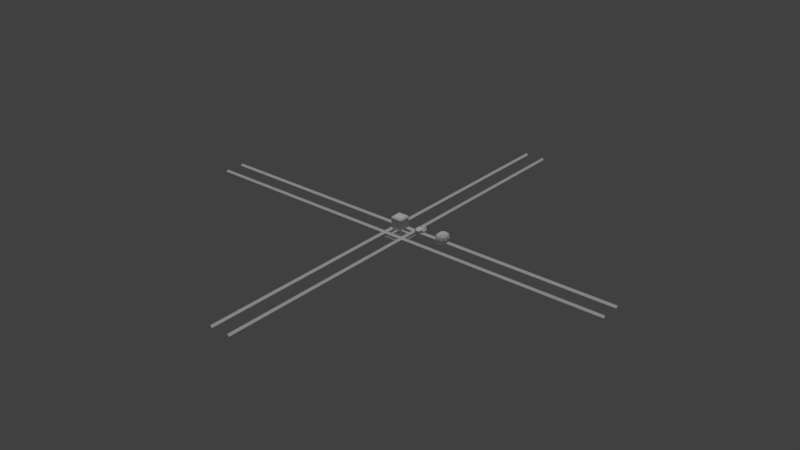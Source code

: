 # Source: meshes.blend  (saved by Blender 2.79.0; exported with 4.5.12 LTS)
import bpy
from mathutils import Matrix  # noqa: F401  (used for matrix-valued properties, if any)

bpy.ops.wm.read_factory_settings(use_empty=True)
scene = bpy.context.scene
scene.name = 'Scene'

# ---- collections
col_collection_1 = bpy.data.collections.new('Collection 1'); scene.collection.children.link(col_collection_1)

# ---- materials (node trees are filled in below, after node groups)
mat_vertexcolor = bpy.data.materials.new('VertexColor')
mat_vertexcolor.alpha_threshold = 0.0
mat_vertexcolor.use_transparent_shadow = False
mat_vertexcolor.roughness = 0.5
mat_vertexcolor.specular_intensity = 0.0

# ---- node groups
ng_auto_smooth = bpy.data.node_groups.new('Auto Smooth', 'GeometryNodeTree')
_s = ng_auto_smooth.interface.new_socket(name='Geometry', in_out='OUTPUT', socket_type='NodeSocketGeometry')
_s = ng_auto_smooth.interface.new_socket(name='Geometry', in_out='INPUT', socket_type='NodeSocketGeometry')
_s = ng_auto_smooth.interface.new_socket(name='Angle', in_out='INPUT', socket_type='NodeSocketFloat')
_s.subtype = 'ANGLE'
_s.min_value = 0.0
_s.max_value = 3.142
ng_auto_smooth.is_modifier = True
_N = ng_auto_smooth.nodes; _L = ng_auto_smooth.links
n0 = _N.new('NodeGroupOutput'); n0.name = 'Group Output'; n0.location = (480, -100)
n1 = _N.new('NodeGroupInput'); n1.name = 'Group Input'; n1.location = (-420, -300)
n2 = _N.new('NodeGroupInput'); n2.name = 'Group Input.001'; n2.location = (-60, -100)
n3 = _N.new('GeometryNodeSetShadeSmooth'); n3.name = 'Set Shade Smooth'; n3.location = (120, -100)
n3.domain = 'EDGE'
n4 = _N.new('GeometryNodeSetShadeSmooth'); n4.name = 'Set Shade Smooth.001'; n4.location = (300, -100)
n5 = _N.new('GeometryNodeInputMeshEdgeAngle'); n5.name = 'Edge Angle'; n5.location = (-420, -220)
n6 = _N.new('GeometryNodeInputEdgeSmooth'); n6.name = 'Is Edge Smooth'; n6.location = (-60, -160)
n7 = _N.new('GeometryNodeInputShadeSmooth'); n7.name = 'Is Face Smooth'; n7.location = (-240, -340)
n8 = _N.new('FunctionNodeBooleanMath'); n8.name = 'Boolean Math'; n8.location = (-60, -220)
n9 = _N.new('FunctionNodeCompare'); n9.name = 'Compare'; n9.location = (-240, -180)
n9.operation = 'LESS_EQUAL'
_L.new(n5.outputs[0], n9.inputs[0])
_L.new(n4.outputs[0], n0.inputs[0])
_L.new(n1.outputs[1], n9.inputs[1])
_L.new(n9.outputs[0], n8.inputs[0])
_L.new(n7.outputs[0], n8.inputs[1])
_L.new(n2.outputs[0], n3.inputs[0])
_L.new(n6.outputs[0], n3.inputs[1])
_L.new(n3.outputs[0], n4.inputs[0])
_L.new(n8.outputs[0], n3.inputs[2])
n0.is_active_output = True

# ---- material node trees

# ---- world
world_world = bpy.data.worlds.new('World'); scene.world = world_world
world_world.color = (0.05088, 0.05088, 0.05088)
world_world.use_sun_shadow = False
world_world.sun_shadow_jitter_overblur = 0.0
world_world.cycles.sampling_method = 'MANUAL'

# ---- lights
light_hemi = bpy.data.lights.new('Hemi', 'SUN')
light_hemi.transmission_factor = 0.0
light_hemi.angle = 0.1993
light_hemi.energy = 1.0
light_hemi.shadow_buffer_clip_start = 0.5
light_hemi.shadow_soft_size = 0.1
light_hemi.shadow_cascade_max_distance = 1000.0

# ---- meshes
me_cube_002 = bpy.data.meshes.new('Cube.002')
me_cube_002.from_pydata([(0.1462, 0.2454, -4.265e-09), (-4.265e-09, 0.3155, -4.265e-09), (0.1712, -0.1786, 0.1308), (-0.06538, -0.2555, 0.1308), (-0.2116, -0.03992, 0.1308), (-0.06538, 0.2454, 0.1308), (0.1712, 0.1404, 0.1308), (0.0404, -0.1786, 0.2116), (0.1308, -0.03986, 0.2116), (-0.1058, -0.1262, 0.2116), (-0.1058, 0.08376, 0.2116), (0.0404, 0.1404, 0.2116), (-4.265e-09, -0.03309, 0.2487), (0.2225, -0.03309, 0.1112), (0.06874, 0.2597, 0.1112), (-0.18, 0.1399, 0.1112), (-0.18, -0.185, 0.1112), (0.06874, -0.2658, 0.1112), (0.18, 0.1399, -0.1112), (-0.06874, 0.2597, -0.1112), (-0.2225, -0.03309, -0.1112), (-0.06874, -0.2658, -0.1112), (0.18, -0.185, -0.1112), (-4.265e-09, -0.03309, -0.2487), (-0.2365, 0.08376, -4.265e-09), (-0.1462, 0.2454, -4.265e-09), (-0.1462, -0.2555, -4.265e-09), (-0.2365, -0.1262, -4.265e-09), (0.1462, -0.2555, -4.265e-09), (-4.265e-09, -0.303, -4.265e-09), (0.2365, 0.08376, -4.265e-09), (0.2365, -0.1262, -4.265e-09), (0.06538, 0.2454, -0.1308), (-0.1712, 0.1404, -0.1308), (-0.0404, 0.1404, -0.2116), (-0.1712, -0.1786, -0.1308), (-0.1308, -0.03986, -0.2116), (0.1058, 0.08376, -0.2116), (0.2116, -0.03992, -0.1308), (0.06538, -0.2555, -0.1308), (0.1058, -0.1262, -0.2116), (-0.0404, -0.1786, -0.2116)], [], [(40, 23, 37), (38, 40, 37), (38, 37, 18), (40, 22, 39), (41, 40, 39), (41, 39, 21), (13, 6, 8), (14, 5, 11), (15, 4, 10), (16, 3, 9), (17, 2, 7), (18, 0, 30), (19, 25, 1), (20, 27, 24), (21, 29, 26), (22, 31, 28), (18, 32, 0), (19, 33, 25), (20, 35, 27), (21, 39, 29), (22, 38, 31), (23, 34, 37), (23, 36, 34), (23, 41, 36), (22, 40, 38), (23, 40, 41), (36, 35, 20), (36, 41, 35), (41, 21, 35), (34, 33, 19), (34, 36, 33), (36, 20, 33), (37, 32, 18), (37, 34, 32), (34, 19, 32), (31, 30, 13), (31, 38, 30), (38, 18, 30), (29, 28, 17), (29, 39, 28), (39, 22, 28), (27, 26, 16), (27, 35, 26), (35, 21, 26), (25, 24, 15), (25, 33, 24), (33, 20, 24), (0, 1, 14), (0, 32, 1), (32, 19, 1), (28, 2, 17), (28, 31, 2), (31, 13, 2), (26, 3, 16), (26, 29, 3), (29, 17, 3), (24, 4, 15), (24, 27, 4), (27, 16, 4), (1, 5, 14), (1, 25, 5), (25, 15, 5), (30, 6, 13), (30, 0, 6), (0, 14, 6), (7, 8, 12), (7, 2, 8), (2, 13, 8), (9, 7, 12), (9, 3, 7), (3, 17, 7), (10, 9, 12), (10, 4, 9), (4, 16, 9), (11, 10, 12), (11, 5, 10), (5, 15, 10), (8, 11, 12), (8, 6, 11), (6, 14, 11)])
_ca = me_cube_002.color_attributes.new('Col', 'BYTE_COLOR', 'CORNER')
_ca.data.foreach_set('color', [1.0, 1.0, 1.0, 1.0, 1.0, 1.0, 1.0, 1.0, 1.0, 1.0, 1.0, 1.0, 1.0, 1.0, 1.0, 1.0, 1.0, 1.0, 1.0, 1.0, 1.0, 1.0, 1.0, 1.0, 0.4678, 0.2918, 0.6172, 1.0, 0.4678, 0.2918, 0.6172, 1.0, 0.4678, 0.2918, 0.6172, 1.0, 1.0, 1.0, 1.0, 1.0, 1.0, 1.0, 1.0, 1.0, 1.0, 1.0, 1.0, 1.0, 1.0, 1.0, 1.0, 1.0, 1.0, 1.0, 1.0, 1.0, 1.0, 1.0, 1.0, 1.0, 1.0, 1.0, 1.0, 1.0, 1.0, 1.0, 1.0, 1.0, 1.0, 1.0, 1.0, 1.0, 1.0, 1.0, 1.0, 1.0, 1.0, 1.0, 1.0, 1.0, 1.0, 1.0, 1.0, 1.0, 1.0, 1.0, 1.0, 1.0, 1.0, 1.0, 1.0, 1.0, 1.0, 1.0, 1.0, 1.0, 0.7231, 0.3515, 0.2423, 1.0, 0.7231, 0.3515, 0.2423, 1.0, 0.7231, 0.3515, 0.2423, 1.0, 1.0, 1.0, 1.0, 1.0, 1.0, 1.0, 1.0, 1.0, 1.0, 1.0, 1.0, 1.0, 1.0, 1.0, 1.0, 1.0, 1.0, 1.0, 1.0, 1.0, 1.0, 1.0, 1.0, 1.0, 1.0, 1.0, 1.0, 1.0, 1.0, 1.0, 1.0, 1.0, 1.0, 1.0, 1.0, 1.0, 1.0, 1.0, 1.0, 1.0, 1.0, 1.0, 1.0, 1.0, 1.0, 1.0, 1.0, 1.0, 1.0, 1.0, 1.0, 1.0, 1.0, 1.0, 1.0, 1.0, 1.0, 1.0, 1.0, 1.0, 1.0, 1.0, 1.0, 1.0, 1.0, 1.0, 1.0, 1.0, 1.0, 1.0, 1.0, 1.0, 1.0, 1.0, 1.0, 1.0, 1.0, 1.0, 1.0, 1.0, 1.0, 1.0, 1.0, 1.0, 1.0, 1.0, 1.0, 1.0, 1.0, 1.0, 1.0, 1.0, 1.0, 1.0, 1.0, 1.0, 1.0, 1.0, 1.0, 1.0, 1.0, 1.0, 1.0, 1.0, 1.0, 1.0, 1.0, 1.0, 0.5395, 0.2705, 0.4179, 1.0, 0.5395, 0.2705, 0.4179, 1.0, 0.5395, 0.2705, 0.4179, 1.0, 1.0, 1.0, 1.0, 1.0, 1.0, 1.0, 1.0, 1.0, 1.0, 1.0, 1.0, 1.0, 0.4678, 0.2918, 0.6172, 1.0, 0.4678, 0.2918, 0.6172, 1.0, 0.4678, 0.2918, 0.6172, 1.0, 0.5395, 0.2705, 0.4179, 1.0, 0.5395, 0.2705, 0.4179, 1.0, 0.5395, 0.2705, 0.4179, 1.0, 1.0, 1.0, 1.0, 1.0, 1.0, 1.0, 1.0, 1.0, 1.0, 1.0, 1.0, 1.0, 1.0, 1.0, 1.0, 1.0, 1.0, 1.0, 1.0, 1.0, 1.0, 1.0, 1.0, 1.0, 0.4678, 0.2918, 0.6172, 1.0, 0.4678, 0.2918, 0.6172, 1.0, 0.4678, 0.2918, 0.6172, 1.0, 0.5395, 0.2705, 0.4179, 1.0, 0.5395, 0.2705, 0.4179, 1.0, 0.5395, 0.2705, 0.4179, 1.0, 1.0, 1.0, 1.0, 1.0, 1.0, 1.0, 1.0, 1.0, 1.0, 1.0, 1.0, 1.0, 0.5395, 0.2705, 0.4179, 1.0, 0.5395, 0.2705, 0.4179, 1.0, 0.5395, 0.2705, 0.4179, 1.0, 1.0, 1.0, 1.0, 1.0, 1.0, 1.0, 1.0, 1.0, 1.0, 1.0, 1.0, 1.0, 1.0, 1.0, 1.0, 1.0, 1.0, 1.0, 1.0, 1.0, 1.0, 1.0, 1.0, 1.0, 0.5395, 0.2705, 0.4179, 1.0, 0.5395, 0.2705, 0.4179, 1.0, 0.5395, 0.2705, 0.4179, 1.0, 1.0, 1.0, 1.0, 1.0, 1.0, 1.0, 1.0, 1.0, 1.0, 1.0, 1.0, 1.0, 1.0, 1.0, 1.0, 1.0, 1.0, 1.0, 1.0, 1.0, 1.0, 1.0, 1.0, 1.0, 1.0, 1.0, 1.0, 1.0, 1.0, 1.0, 1.0, 1.0, 1.0, 1.0, 1.0, 1.0, 1.0, 1.0, 1.0, 1.0, 1.0, 1.0, 1.0, 1.0, 1.0, 1.0, 1.0, 1.0, 1.0, 1.0, 1.0, 1.0, 1.0, 1.0, 1.0, 1.0, 1.0, 1.0, 1.0, 1.0, 1.0, 1.0, 1.0, 1.0, 1.0, 1.0, 1.0, 1.0, 1.0, 1.0, 1.0, 1.0, 0.4678, 0.2918, 0.6172, 1.0, 0.4678, 0.2918, 0.6172, 1.0, 0.4678, 0.2918, 0.6172, 1.0, 1.0, 1.0, 1.0, 1.0, 1.0, 1.0, 1.0, 1.0, 1.0, 1.0, 1.0, 1.0, 1.0, 1.0, 1.0, 1.0, 1.0, 1.0, 1.0, 1.0, 1.0, 1.0, 1.0, 1.0, 1.0, 1.0, 1.0, 1.0, 1.0, 1.0, 1.0, 1.0, 1.0, 1.0, 1.0, 1.0, 1.0, 1.0, 1.0, 1.0, 1.0, 1.0, 1.0, 1.0, 1.0, 1.0, 1.0, 1.0, 1.0, 1.0, 1.0, 1.0, 1.0, 1.0, 1.0, 1.0, 1.0, 1.0, 1.0, 1.0, 1.0, 1.0, 1.0, 1.0, 1.0, 1.0, 1.0, 1.0, 1.0, 1.0, 1.0, 1.0, 1.0, 1.0, 1.0, 1.0, 1.0, 1.0, 1.0, 1.0, 1.0, 1.0, 1.0, 1.0, 1.0, 1.0, 1.0, 1.0, 1.0, 1.0, 1.0, 1.0, 1.0, 1.0, 1.0, 1.0, 0.5395, 0.2705, 0.4179, 1.0, 0.5395, 0.2705, 0.4179, 1.0, 0.5395, 0.2705, 0.4179, 1.0, 1.0, 1.0, 1.0, 1.0, 1.0, 1.0, 1.0, 1.0, 1.0, 1.0, 1.0, 1.0, 1.0, 1.0, 1.0, 1.0, 1.0, 1.0, 1.0, 1.0, 1.0, 1.0, 1.0, 1.0, 1.0, 1.0, 1.0, 1.0, 1.0, 1.0, 1.0, 1.0, 1.0, 1.0, 1.0, 1.0, 1.0, 1.0, 1.0, 1.0, 1.0, 1.0, 1.0, 1.0, 1.0, 1.0, 1.0, 1.0, 1.0, 1.0, 1.0, 1.0, 1.0, 1.0, 1.0, 1.0, 1.0, 1.0, 1.0, 1.0, 0.7157, 0.7231, 0.1683, 1.0, 0.7157, 0.7231, 0.1683, 1.0, 0.7157, 0.7231, 0.1683, 1.0, 1.0, 1.0, 1.0, 1.0, 1.0, 1.0, 1.0, 1.0, 1.0, 1.0, 1.0, 1.0, 1.0, 1.0, 1.0, 1.0, 1.0, 1.0, 1.0, 1.0, 1.0, 1.0, 1.0, 1.0, 1.0, 1.0, 1.0, 1.0, 1.0, 1.0, 1.0, 1.0, 1.0, 1.0, 1.0, 1.0, 0.7231, 0.3515, 0.2423, 1.0, 0.7231, 0.3515, 0.2423, 1.0, 0.7231, 0.3515, 0.2423, 1.0, 1.0, 1.0, 1.0, 1.0, 1.0, 1.0, 1.0, 1.0, 1.0, 1.0, 1.0, 1.0, 0.7231, 0.3515, 0.2423, 1.0, 0.7231, 0.3515, 0.2423, 1.0, 0.7231, 0.3515, 0.2423, 1.0, 1.0, 1.0, 1.0, 1.0, 1.0, 1.0, 1.0, 1.0, 1.0, 1.0, 1.0, 1.0, 1.0, 1.0, 1.0, 1.0, 1.0, 1.0, 1.0, 1.0, 1.0, 1.0, 1.0, 1.0, 1.0, 1.0, 1.0, 1.0, 1.0, 1.0, 1.0, 1.0, 1.0, 1.0, 1.0, 1.0, 0.7157, 0.7231, 0.1683, 1.0, 0.7157, 0.7231, 0.1683, 1.0, 0.7157, 0.7231, 0.1683, 1.0, 1.0, 1.0, 1.0, 1.0, 1.0, 1.0, 1.0, 1.0, 1.0, 1.0, 1.0, 1.0, 1.0, 1.0, 1.0, 1.0, 1.0, 1.0, 1.0, 1.0, 1.0, 1.0, 1.0, 1.0, 1.0, 1.0, 1.0, 1.0, 1.0, 1.0, 1.0, 1.0, 1.0, 1.0, 1.0, 1.0, 0.7157, 0.7231, 0.1683, 1.0, 0.7157, 0.7231, 0.1683, 1.0, 0.7157, 0.7231, 0.1683, 1.0, 1.0, 1.0, 1.0, 1.0, 1.0, 1.0, 1.0, 1.0, 1.0, 1.0, 1.0, 1.0, 0.7157, 0.7231, 0.1683, 1.0, 0.7157, 0.7231, 0.1683, 1.0, 0.7157, 0.7231, 0.1683, 1.0, 1.0, 1.0, 1.0, 1.0, 1.0, 1.0, 1.0, 1.0, 1.0, 1.0, 1.0, 1.0, 1.0, 1.0, 1.0, 1.0, 1.0, 1.0, 1.0, 1.0, 1.0, 1.0, 1.0, 1.0, 1.0, 1.0, 1.0, 1.0, 1.0, 1.0, 1.0, 1.0, 1.0, 1.0, 1.0, 1.0, 1.0, 1.0, 1.0, 1.0, 1.0, 1.0, 1.0, 1.0, 1.0, 1.0, 1.0, 1.0, 0.7231, 0.3515, 0.2423, 1.0, 0.7231, 0.3515, 0.2423, 1.0, 0.7231, 0.3515, 0.2423, 1.0, 0.7157, 0.7231, 0.1683, 1.0, 0.7157, 0.7231, 0.1683, 1.0, 0.7157, 0.7231, 0.1683, 1.0, 1.0, 1.0, 1.0, 1.0, 1.0, 1.0, 1.0, 1.0, 1.0, 1.0, 1.0, 1.0, 1.0, 1.0, 1.0, 1.0, 1.0, 1.0, 1.0, 1.0, 1.0, 1.0, 1.0, 1.0, 1.0, 1.0, 1.0, 1.0, 1.0, 1.0, 1.0, 1.0, 1.0, 1.0, 1.0, 1.0, 0.7157, 0.7231, 0.1683, 1.0, 0.7157, 0.7231, 0.1683, 1.0, 0.7157, 0.7231, 0.1683, 1.0, 1.0, 1.0, 1.0, 1.0, 1.0, 1.0, 1.0, 1.0, 1.0, 1.0, 1.0, 1.0])
me_cube_002.materials.append(mat_vertexcolor)
me_cube_002.use_remesh_preserve_volume = False
me_cube_002.use_remesh_preserve_attributes = False
me_cube_002.use_mirror_vertex_groups = False
me_cube_002.use_paint_bone_selection = False
me_cube_002.use_paint_mask = True
me_cube_002.update()
me_cube_000 = bpy.data.meshes.new('Cube.000')
me_cube_000.from_pydata([(-1.08e-09, 0.1683, -0.07677), (0.05555, 0.1279, -0.03433), (-0.02122, 0.103, -0.03433), (-0.06866, 0.1683, -0.03433), (-0.02122, 0.2336, -0.03433), (0.05555, 0.2086, -0.03433), (0.02122, 0.103, 0.03433), (-0.05555, 0.1279, 0.03433), (-0.05555, 0.2086, 0.03433), (0.02122, 0.2336, 0.03433), (0.06866, 0.1683, 0.03433), (-1.08e-09, 0.1683, 0.07677), (-0.01247, 0.1299, -0.0653), (0.03265, 0.1445, -0.0653), (0.02018, 0.1062, -0.04036), (0.0653, 0.1683, -0.04036), (0.03265, 0.192, -0.0653), (-0.04036, 0.1683, -0.0653), (-0.05283, 0.1299, -0.04036), (-0.01247, 0.2066, -0.0653), (-0.05283, 0.2066, -0.04036), (0.02018, 0.2304, -0.04036), (0.07301, 0.1445, 9.644e-10), (0.07301, 0.192, 9.644e-10), (-1.08e-09, 0.0915, 9.644e-10), (0.04512, 0.1062, 9.644e-10), (-0.07301, 0.1445, 9.644e-10), (-0.04512, 0.1062, 9.644e-10), (-0.04512, 0.2304, 9.644e-10), (-0.07301, 0.192, 9.644e-10), (0.04512, 0.2304, 9.644e-10), (-1.08e-09, 0.245, 9.644e-10), (0.05283, 0.1299, 0.04036), (-0.02018, 0.1062, 0.04036), (-0.0653, 0.1683, 0.04036), (-0.02018, 0.2304, 0.04036), (0.05283, 0.2066, 0.04036), (0.01247, 0.1299, 0.0653), (0.04036, 0.1683, 0.0653), (-0.03265, 0.1445, 0.0653), (-0.03265, 0.192, 0.0653), (0.01247, 0.2066, 0.0653), (-0.09659, -0.2449, -0.05132), (-0.09659, -0.2449, 0.05132), (-0.09659, 0.08143, -0.05132), (-0.09659, 0.08143, 0.05132), (0.09659, -0.2449, -0.05132), (0.09659, -0.2449, 0.05132), (0.09659, 0.08143, -0.05132), (0.09659, 0.08143, 0.05132), (0.1532, 0.08143, 0.04733), (0.1351, 0.08143, 0.04373), (0.1197, 0.08143, 0.03347), (0.1095, 0.08143, 0.01811), (0.1059, 0.08143, -9.165e-11), (0.1095, 0.08143, -0.01811), (0.1197, 0.08143, -0.03347), (0.1351, 0.08143, -0.04373), (0.1532, 0.08143, -0.04733), (0.1713, 0.08143, -0.04373), (0.1867, 0.08143, -0.03347), (0.1969, 0.08143, -0.01811), (0.2005, 0.08143, 2.542e-09), (0.1969, 0.08143, 0.01811), (0.1867, 0.08143, 0.03347), (0.1713, 0.08143, 0.04373), (0.1532, -0.1205, 0.04733), (0.1351, -0.1205, 0.04373), (0.1197, -0.1205, 0.03347), (0.1095, -0.1205, 0.01811), (0.1059, -0.1205, -9.165e-11), (0.1095, -0.1205, -0.01811), (0.1197, -0.1205, -0.03347), (0.1351, -0.1205, -0.04373), (0.1532, -0.1205, -0.04733), (0.1713, -0.1205, -0.04373), (0.1867, -0.1205, -0.03347), (0.1969, -0.1205, -0.01811), (0.2005, -0.1205, 2.542e-09), (0.1969, -0.1205, 0.01811), (0.1867, -0.1205, 0.03347), (0.1713, -0.1205, 0.04373), (-0.1532, 0.08143, 0.04733), (-0.1713, 0.08143, 0.04373), (-0.1867, 0.08143, 0.03347), (-0.1969, 0.08143, 0.01811), (-0.2005, 0.08143, -9.165e-11), (-0.1969, 0.08143, -0.01811), (-0.1867, 0.08143, -0.03347), (-0.1713, 0.08143, -0.04373), (-0.1532, 0.08143, -0.04733), (-0.1351, 0.08143, -0.04373), (-0.1197, 0.08143, -0.03347), (-0.1095, 0.08143, -0.01811), (-0.1059, 0.08143, 2.542e-09), (-0.1095, 0.08143, 0.01811), (-0.1197, 0.08143, 0.03347), (-0.1351, 0.08143, 0.04373), (-0.1532, -0.1205, 0.04733), (-0.1713, -0.1205, 0.04373), (-0.1867, -0.1205, 0.03347), (-0.1969, -0.1205, 0.01811), (-0.2005, -0.1205, -9.165e-11), (-0.1969, -0.1205, -0.01811), (-0.1867, -0.1205, -0.03347), (-0.1713, -0.1205, -0.04373), (-0.1532, -0.1205, -0.04733), (-0.1351, -0.1205, -0.04373), (-0.1197, -0.1205, -0.03347), (-0.1095, -0.1205, -0.01811), (-0.1059, -0.1205, 2.542e-09), (-0.1095, -0.1205, 0.01811), (-0.1197, -0.1205, 0.03347), (-0.1351, -0.1205, 0.04373), (-1.543e-08, 0.2066, -0.089), (0.06731, 0.1413, -0.0611), (-0.02571, 0.1136, -0.07305), (-0.08319, 0.1863, -0.04177), (-0.02571, 0.2589, -0.0105), (0.06731, 0.2312, -0.02244), (-0.01511, 0.1584, -0.09462), (0.03956, 0.1747, -0.0876), (0.02445, 0.12, -0.07822), (0.07912, 0.1891, -0.04848), (0.03956, 0.2275, -0.06488), (-0.0489, 0.2011, -0.07624), (-0.06401, 0.1464, -0.06686), (-0.01511, 0.2438, -0.05786), (-0.06401, 0.2319, -0.0301), (0.02445, 0.2583, -0.01873), (0.08846, 0.1434, -0.01492), (0.08846, 0.1962, 0.007801), (-1.543e-08, 0.08437, -0.04033), (0.05467, 0.1007, -0.03331), (-0.08846, 0.1434, -0.01492), (-0.05467, 0.1007, -0.03331), (-0.05467, 0.2389, 0.02618), (-0.08846, 0.1962, 0.007801), (0.05467, 0.2389, 0.02618), (-1.543e-08, 0.2553, 0.03321)], [], [(0, 13, 12), (1, 13, 15), (0, 12, 17), (0, 17, 19), (0, 19, 16), (1, 15, 22), (2, 14, 24), (3, 18, 26), (4, 20, 28), (5, 21, 30), (1, 22, 25), (2, 24, 27), (3, 26, 29), (4, 28, 31), (5, 30, 23), (6, 32, 37), (7, 33, 39), (8, 34, 40), (9, 35, 41), (10, 36, 38), (38, 41, 11), (38, 36, 41), (36, 9, 41), (41, 40, 11), (41, 35, 40), (35, 8, 40), (40, 39, 11), (40, 34, 39), (34, 7, 39), (39, 37, 11), (39, 33, 37), (33, 6, 37), (37, 38, 11), (37, 32, 38), (32, 10, 38), (23, 36, 10), (23, 30, 36), (30, 9, 36), (31, 35, 9), (31, 28, 35), (28, 8, 35), (29, 34, 8), (29, 26, 34), (26, 7, 34), (27, 33, 7), (27, 24, 33), (24, 6, 33), (25, 32, 6), (25, 22, 32), (22, 10, 32), (30, 31, 9), (30, 21, 31), (21, 4, 31), (28, 29, 8), (28, 20, 29), (20, 3, 29), (26, 27, 7), (26, 18, 27), (18, 2, 27), (24, 25, 6), (24, 14, 25), (14, 1, 25), (22, 23, 10), (22, 15, 23), (15, 5, 23), (16, 21, 5), (16, 19, 21), (19, 4, 21), (19, 20, 4), (19, 17, 20), (17, 3, 20), (17, 18, 3), (17, 12, 18), (12, 2, 18), (15, 16, 5), (15, 13, 16), (13, 0, 16), (12, 14, 2), (12, 13, 14), (13, 1, 14), (42, 43, 45, 44), (44, 45, 49, 48), (48, 49, 47, 46), (46, 47, 43, 42), (44, 48, 46, 42), (49, 45, 43, 47), (51, 50, 65, 64, 63, 62, 61, 60, 59, 58, 57, 56, 55, 54, 53, 52), (67, 68, 69, 70, 71, 72, 73, 74, 75, 76, 77, 78, 79, 80, 81, 66), (54, 55, 71, 70), (62, 63, 79, 78), (55, 56, 72, 71), (63, 64, 80, 79), (56, 57, 73, 72), (64, 65, 81, 80), (57, 58, 74, 73), (50, 51, 67, 66), (65, 50, 66, 81), (58, 59, 75, 74), (51, 52, 68, 67), (59, 60, 76, 75), (52, 53, 69, 68), (60, 61, 77, 76), (53, 54, 70, 69), (61, 62, 78, 77), (83, 82, 97, 96, 95, 94, 93, 92, 91, 90, 89, 88, 87, 86, 85, 84), (99, 100, 101, 102, 103, 104, 105, 106, 107, 108, 109, 110, 111, 112, 113, 98), (86, 87, 103, 102), (94, 95, 111, 110), (87, 88, 104, 103), (95, 96, 112, 111), (88, 89, 105, 104), (96, 97, 113, 112), (89, 90, 106, 105), (82, 83, 99, 98), (97, 82, 98, 113), (90, 91, 107, 106), (83, 84, 100, 99), (91, 92, 108, 107), (84, 85, 101, 100), (92, 93, 109, 108), (85, 86, 102, 101), (93, 94, 110, 109), (114, 121, 120), (115, 121, 123), (114, 120, 125), (114, 125, 127), (114, 127, 124), (115, 123, 130), (116, 122, 132), (117, 126, 134), (118, 128, 136), (119, 129, 138), (115, 130, 133), (116, 132, 135), (117, 134, 137), (118, 136, 139), (119, 138, 131), (138, 129, 139), (129, 118, 139), (136, 128, 137), (128, 117, 137), (134, 126, 135), (126, 116, 135), (132, 122, 133), (122, 115, 133), (131, 138, 139, 136, 137, 134, 135, 132, 133, 130), (130, 123, 131), (123, 119, 131), (124, 129, 119), (124, 127, 129), (127, 118, 129), (127, 128, 118), (127, 125, 128), (125, 117, 128), (125, 126, 117), (125, 120, 126), (120, 116, 126), (123, 124, 119), (123, 121, 124), (121, 114, 124), (120, 122, 116), (120, 121, 122), (121, 115, 122)])
me_cube_000.polygons.foreach_set('use_smooth', [1, 1, 1, 1, 1, 1, 1, 1, 1, 1, 1, 1, 1, 1, 1, 1, 1, 1, 1, 1, 1, 1, 1, 1, 1, 1, 1, 1, 1, 1, 1, 1, 1, 1, 1, 1, 1, 1, 1, 1, 1, 1, 1, 1, 1, 1, 1, 1, 1, 1, 1, 1, 1, 1, 1, 1, 1, 1, 1, 1, 1, 1, 1, 1, 1, 1, 1, 1, 1, 1, 1, 1, 1, 1, 1, 1, 1, 1, 1, 1, 0, 0, 0, 0, 0, 0, 1, 1, 1, 1, 1, 1, 1, 1, 1, 1, 1, 1, 1, 1, 1, 1, 1, 1, 1, 1, 1, 1, 1, 1, 1, 1, 1, 1, 1, 1, 1, 1, 1, 1, 1, 1, 1, 1, 1, 1, 1, 1, 1, 1, 1, 1, 1, 1, 1, 1, 1, 1, 1, 1, 1, 1, 1, 1, 1, 1, 1, 1, 1, 1, 1, 1, 1, 1, 1, 1, 1, 1, 1, 1, 1, 1, 1])
_ca = me_cube_000.color_attributes.new('Col', 'BYTE_COLOR', 'CORNER')
_ca.data.foreach_set('color', [0.1912, 0.5841, 0.6584, 1.0, 0.1912, 0.5841, 0.6584, 1.0, 0.1912, 0.5841, 0.6584, 1.0, 0.1912, 0.5841, 0.6584, 1.0, 0.1912, 0.5841, 0.6584, 1.0, 0.1912, 0.5841, 0.6584, 1.0, 0.1912, 0.5841, 0.6584, 1.0, 0.1912, 0.5841, 0.6584, 1.0, 0.1912, 0.5841, 0.6584, 1.0, 0.1912, 0.5841, 0.6584, 1.0, 0.1912, 0.5841, 0.6584, 1.0, 0.1912, 0.5841, 0.6584, 1.0, 0.1912, 0.5841, 0.6584, 1.0, 0.1912, 0.5841, 0.6584, 1.0, 0.1912, 0.5841, 0.6584, 1.0, 0.1912, 0.5841, 0.6584, 1.0, 0.1912, 0.5841, 0.6584, 1.0, 0.1912, 0.5841, 0.6584, 1.0, 0.1912, 0.5841, 0.6584, 1.0, 0.1912, 0.5841, 0.6584, 1.0, 0.1912, 0.5841, 0.6584, 1.0, 0.1912, 0.5841, 0.6584, 1.0, 0.1912, 0.5841, 0.6584, 1.0, 0.1912, 0.5841, 0.6584, 1.0, 0.1912, 0.5841, 0.6584, 1.0, 0.1912, 0.5841, 0.6584, 1.0, 0.1912, 0.5841, 0.6584, 1.0, 0.1912, 0.5841, 0.6584, 1.0, 0.1912, 0.5841, 0.6584, 1.0, 0.1912, 0.5841, 0.6584, 1.0, 0.1912, 0.5841, 0.6584, 1.0, 0.1912, 0.5841, 0.6584, 1.0, 0.1912, 0.5841, 0.6584, 1.0, 0.1912, 0.5841, 0.6584, 1.0, 0.1912, 0.5841, 0.6584, 1.0, 0.1912, 0.5841, 0.6584, 1.0, 0.1912, 0.5841, 0.6584, 1.0, 0.1912, 0.5841, 0.6584, 1.0, 0.1912, 0.5841, 0.6584, 1.0, 0.1912, 0.5841, 0.6584, 1.0, 0.1912, 0.5841, 0.6584, 1.0, 0.1912, 0.5841, 0.6584, 1.0, 0.1912, 0.5841, 0.6584, 1.0, 0.1912, 0.5841, 0.6584, 1.0, 0.1912, 0.5841, 0.6584, 1.0, 0.1912, 0.5841, 0.6584, 1.0, 0.1912, 0.5841, 0.6584, 1.0, 0.1912, 0.5841, 0.6584, 1.0, 0.1912, 0.5841, 0.6584, 1.0, 0.1912, 0.5841, 0.6584, 1.0, 0.1912, 0.5841, 0.6584, 1.0, 0.1912, 0.5841, 0.6584, 1.0, 0.1912, 0.5841, 0.6584, 1.0, 0.1912, 0.5841, 0.6584, 1.0, 0.1912, 0.5841, 0.6584, 1.0, 0.1912, 0.5841, 0.6584, 1.0, 0.1912, 0.5841, 0.6584, 1.0, 0.1912, 0.5841, 0.6584, 1.0, 0.1912, 0.5841, 0.6584, 1.0, 0.1912, 0.5841, 0.6584, 1.0, 0.1912, 0.5841, 0.6584, 1.0, 0.1912, 0.5841, 0.6584, 1.0, 0.1912, 0.5841, 0.6584, 1.0, 0.1912, 0.5841, 0.6584, 1.0, 0.1912, 0.5841, 0.6584, 1.0, 0.1912, 0.5841, 0.6584, 1.0, 0.1912, 0.5841, 0.6584, 1.0, 0.1912, 0.5841, 0.6584, 1.0, 0.1912, 0.5841, 0.6584, 1.0, 0.1912, 0.5841, 0.6584, 1.0, 0.1912, 0.5841, 0.6584, 1.0, 0.1912, 0.5841, 0.6584, 1.0, 0.1912, 0.5841, 0.6584, 1.0, 0.1912, 0.5841, 0.6584, 1.0, 0.1912, 0.5841, 0.6584, 1.0, 0.1912, 0.5841, 0.6584, 1.0, 0.1912, 0.5841, 0.6584, 1.0, 0.1912, 0.5841, 0.6584, 1.0, 0.1912, 0.5841, 0.6584, 1.0, 0.1912, 0.5841, 0.6584, 1.0, 0.1912, 0.5841, 0.6584, 1.0, 0.1912, 0.5841, 0.6584, 1.0, 0.1912, 0.5841, 0.6584, 1.0, 0.1912, 0.5841, 0.6584, 1.0, 0.1912, 0.5841, 0.6584, 1.0, 0.1912, 0.5841, 0.6584, 1.0, 0.1912, 0.5841, 0.6584, 1.0, 0.1912, 0.5841, 0.6584, 1.0, 0.1912, 0.5841, 0.6584, 1.0, 0.1912, 0.5841, 0.6584, 1.0, 0.1912, 0.5841, 0.6584, 1.0, 0.1912, 0.5841, 0.6584, 1.0, 0.1912, 0.5841, 0.6584, 1.0, 0.1912, 0.5841, 0.6584, 1.0, 0.1912, 0.5841, 0.6584, 1.0, 0.1912, 0.5841, 0.6584, 1.0, 0.1912, 0.5841, 0.6584, 1.0, 0.1912, 0.5841, 0.6584, 1.0, 0.1912, 0.5841, 0.6584, 1.0, 0.1912, 0.5841, 0.6584, 1.0, 0.1912, 0.5841, 0.6584, 1.0, 0.1912, 0.5841, 0.6584, 1.0, 0.1912, 0.5841, 0.6584, 1.0, 0.1912, 0.5841, 0.6584, 1.0, 0.1912, 0.5841, 0.6584, 1.0, 0.1912, 0.5841, 0.6584, 1.0, 0.1912, 0.5841, 0.6584, 1.0, 0.1912, 0.5841, 0.6584, 1.0, 0.1912, 0.5841, 0.6584, 1.0, 0.1912, 0.5841, 0.6584, 1.0, 0.1912, 0.5841, 0.6584, 1.0, 0.1912, 0.5841, 0.6584, 1.0, 0.1912, 0.5841, 0.6584, 1.0, 0.1912, 0.5841, 0.6584, 1.0, 0.1912, 0.5841, 0.6584, 1.0, 0.1912, 0.5841, 0.6584, 1.0, 0.1912, 0.5841, 0.6584, 1.0, 0.1912, 0.5841, 0.6584, 1.0, 0.1912, 0.5841, 0.6584, 1.0, 0.1912, 0.5841, 0.6584, 1.0, 0.1912, 0.5841, 0.6584, 1.0, 0.1912, 0.5841, 0.6584, 1.0, 0.1912, 0.5841, 0.6584, 1.0, 0.1912, 0.5841, 0.6584, 1.0, 0.1912, 0.5841, 0.6584, 1.0, 0.1912, 0.5841, 0.6584, 1.0, 0.1912, 0.5841, 0.6584, 1.0, 0.1912, 0.5841, 0.6584, 1.0, 0.1912, 0.5841, 0.6584, 1.0, 0.1912, 0.5841, 0.6584, 1.0, 0.1912, 0.5841, 0.6584, 1.0, 0.1912, 0.5841, 0.6584, 1.0, 0.1912, 0.5841, 0.6584, 1.0, 0.1912, 0.5841, 0.6584, 1.0, 0.1912, 0.5841, 0.6584, 1.0, 0.1912, 0.5841, 0.6584, 1.0, 0.1912, 0.5841, 0.6584, 1.0, 0.1912, 0.5841, 0.6584, 1.0, 0.1912, 0.5841, 0.6584, 1.0, 0.1912, 0.5841, 0.6584, 1.0, 0.1912, 0.5841, 0.6584, 1.0, 0.1912, 0.5841, 0.6584, 1.0, 0.1912, 0.5841, 0.6584, 1.0, 0.1912, 0.5841, 0.6584, 1.0, 0.1912, 0.5841, 0.6584, 1.0, 0.1912, 0.5841, 0.6584, 1.0, 0.1912, 0.5841, 0.6584, 1.0, 0.1912, 0.5841, 0.6584, 1.0, 0.1912, 0.5841, 0.6584, 1.0, 0.1912, 0.5841, 0.6584, 1.0, 0.1912, 0.5841, 0.6584, 1.0, 0.1912, 0.5841, 0.6584, 1.0, 0.1912, 0.5841, 0.6584, 1.0, 0.1912, 0.5841, 0.6584, 1.0, 0.1912, 0.5841, 0.6584, 1.0, 0.1912, 0.5841, 0.6584, 1.0, 0.1912, 0.5841, 0.6584, 1.0, 0.1912, 0.5841, 0.6584, 1.0, 0.1912, 0.5841, 0.6584, 1.0, 0.1912, 0.5841, 0.6584, 1.0, 0.1912, 0.5841, 0.6584, 1.0, 0.1912, 0.5841, 0.6584, 1.0, 0.1912, 0.5841, 0.6584, 1.0, 0.1912, 0.5841, 0.6584, 1.0, 0.1912, 0.5841, 0.6584, 1.0, 0.1912, 0.5841, 0.6584, 1.0, 0.1912, 0.5841, 0.6584, 1.0, 0.1912, 0.5841, 0.6584, 1.0, 0.1912, 0.5841, 0.6584, 1.0, 0.1912, 0.5841, 0.6584, 1.0, 0.1912, 0.5841, 0.6584, 1.0, 0.1912, 0.5841, 0.6584, 1.0, 0.1912, 0.5841, 0.6584, 1.0, 0.1912, 0.5841, 0.6584, 1.0, 0.1912, 0.5841, 0.6584, 1.0, 0.1912, 0.5841, 0.6584, 1.0, 0.1912, 0.5841, 0.6584, 1.0, 0.1912, 0.5841, 0.6584, 1.0, 0.1912, 0.5841, 0.6584, 1.0, 0.1912, 0.5841, 0.6584, 1.0, 0.1912, 0.5841, 0.6584, 1.0, 0.1912, 0.5841, 0.6584, 1.0, 0.1912, 0.5841, 0.6584, 1.0, 0.1912, 0.5841, 0.6584, 1.0, 0.1912, 0.5841, 0.6584, 1.0, 0.1912, 0.5841, 0.6584, 1.0, 0.1912, 0.5841, 0.6584, 1.0, 0.1912, 0.5841, 0.6584, 1.0, 0.1912, 0.5841, 0.6584, 1.0, 0.1912, 0.5841, 0.6584, 1.0, 0.1912, 0.5841, 0.6584, 1.0, 0.1912, 0.5841, 0.6584, 1.0, 0.1912, 0.5841, 0.6584, 1.0, 0.1912, 0.5841, 0.6584, 1.0, 0.1912, 0.5841, 0.6584, 1.0, 0.1912, 0.5841, 0.6584, 1.0, 0.1912, 0.5841, 0.6584, 1.0, 0.1912, 0.5841, 0.6584, 1.0, 0.1912, 0.5841, 0.6584, 1.0, 0.1912, 0.5841, 0.6584, 1.0, 0.1912, 0.5841, 0.6584, 1.0, 0.1912, 0.5841, 0.6584, 1.0, 0.1912, 0.5841, 0.6584, 1.0, 0.1912, 0.5841, 0.6584, 1.0, 0.1912, 0.5841, 0.6584, 1.0, 0.1912, 0.5841, 0.6584, 1.0, 0.1912, 0.5841, 0.6584, 1.0, 0.1912, 0.5841, 0.6584, 1.0, 0.1912, 0.5841, 0.6584, 1.0, 0.1912, 0.5841, 0.6584, 1.0, 0.1912, 0.5841, 0.6584, 1.0, 0.1912, 0.5841, 0.6584, 1.0, 0.1912, 0.5841, 0.6584, 1.0, 0.1912, 0.5841, 0.6584, 1.0, 0.1912, 0.5841, 0.6584, 1.0, 0.1912, 0.5841, 0.6584, 1.0, 0.1912, 0.5841, 0.6584, 1.0, 0.1912, 0.5841, 0.6584, 1.0, 0.1912, 0.5841, 0.6584, 1.0, 0.1912, 0.5841, 0.6584, 1.0, 0.1912, 0.5841, 0.6584, 1.0, 0.1912, 0.5841, 0.6584, 1.0, 0.1912, 0.5841, 0.6584, 1.0, 0.1912, 0.5841, 0.6584, 1.0, 0.1912, 0.5841, 0.6584, 1.0, 0.1912, 0.5841, 0.6584, 1.0, 0.1912, 0.5841, 0.6584, 1.0, 0.1912, 0.5841, 0.6584, 1.0, 0.1912, 0.5841, 0.6584, 1.0, 0.1912, 0.5841, 0.6584, 1.0, 0.1912, 0.5841, 0.6584, 1.0, 0.1912, 0.5841, 0.6584, 1.0, 0.1912, 0.5841, 0.6584, 1.0, 0.1912, 0.5841, 0.6584, 1.0, 0.1912, 0.5841, 0.6584, 1.0, 0.1912, 0.5841, 0.6584, 1.0, 0.1912, 0.5841, 0.6584, 1.0, 0.1912, 0.5841, 0.6584, 1.0, 0.1912, 0.5841, 0.6584, 1.0, 0.1912, 0.5841, 0.6584, 1.0, 0.6584, 0.5271, 0.1683, 1.0, 0.6584, 0.5271, 0.1683, 1.0, 0.6584, 0.5271, 0.1683, 1.0, 0.6584, 0.5271, 0.1683, 1.0, 0.6584, 0.5271, 0.1683, 1.0, 0.6584, 0.5271, 0.1683, 1.0, 0.6584, 0.5271, 0.1683, 1.0, 0.6584, 0.5271, 0.1683, 1.0, 0.6584, 0.5271, 0.1683, 1.0, 0.6584, 0.5271, 0.1683, 1.0, 0.6584, 0.5271, 0.1683, 1.0, 0.6584, 0.5271, 0.1683, 1.0, 0.6584, 0.5271, 0.1683, 1.0, 0.6584, 0.5271, 0.1683, 1.0, 0.6584, 0.5271, 0.1683, 1.0, 0.6584, 0.5271, 0.1683, 1.0, 0.6584, 0.5271, 0.1683, 1.0, 0.6584, 0.5271, 0.1683, 1.0, 0.6584, 0.5271, 0.1683, 1.0, 0.6584, 0.5271, 0.1683, 1.0, 0.6584, 0.5271, 0.1683, 1.0, 0.6584, 0.5271, 0.1683, 1.0, 0.6584, 0.5271, 0.1683, 1.0, 0.6584, 0.5271, 0.1683, 1.0, 0.1912, 0.5841, 0.6584, 1.0, 0.1912, 0.5841, 0.6584, 1.0, 0.1912, 0.5841, 0.6584, 1.0, 0.1912, 0.5841, 0.6584, 1.0, 0.1912, 0.5841, 0.6584, 1.0, 0.1912, 0.5841, 0.6584, 1.0, 0.1912, 0.5841, 0.6584, 1.0, 0.1912, 0.5841, 0.6584, 1.0, 0.1912, 0.5841, 0.6584, 1.0, 0.1912, 0.5841, 0.6584, 1.0, 0.1912, 0.5841, 0.6584, 1.0, 0.1912, 0.5841, 0.6584, 1.0, 0.1912, 0.5841, 0.6584, 1.0, 0.1912, 0.5841, 0.6584, 1.0, 0.1912, 0.5841, 0.6584, 1.0, 0.1912, 0.5841, 0.6584, 1.0, 0.1912, 0.5841, 0.6584, 1.0, 0.1912, 0.5841, 0.6584, 1.0, 0.1912, 0.5841, 0.6584, 1.0, 0.1912, 0.5841, 0.6584, 1.0, 0.1912, 0.5841, 0.6584, 1.0, 0.1912, 0.5841, 0.6584, 1.0, 0.1912, 0.5841, 0.6584, 1.0, 0.1912, 0.5841, 0.6584, 1.0, 0.1912, 0.5841, 0.6584, 1.0, 0.1912, 0.5841, 0.6584, 1.0, 0.1912, 0.5841, 0.6584, 1.0, 0.1912, 0.5841, 0.6584, 1.0, 0.1912, 0.5841, 0.6584, 1.0, 0.1912, 0.5841, 0.6584, 1.0, 0.1912, 0.5841, 0.6584, 1.0, 0.1912, 0.5841, 0.6584, 1.0, 0.1912, 0.5841, 0.6584, 1.0, 0.1912, 0.5841, 0.6584, 1.0, 0.1912, 0.5841, 0.6584, 1.0, 0.1912, 0.5841, 0.6584, 1.0, 0.1912, 0.5841, 0.6584, 1.0, 0.1912, 0.5841, 0.6584, 1.0, 0.1912, 0.5841, 0.6584, 1.0, 0.1912, 0.5841, 0.6584, 1.0, 0.1912, 0.5841, 0.6584, 1.0, 0.1912, 0.5841, 0.6584, 1.0, 0.1912, 0.5841, 0.6584, 1.0, 0.1912, 0.5841, 0.6584, 1.0, 0.1912, 0.5841, 0.6584, 1.0, 0.1912, 0.5841, 0.6584, 1.0, 0.1912, 0.5841, 0.6584, 1.0, 0.1912, 0.5841, 0.6584, 1.0, 0.1912, 0.5841, 0.6584, 1.0, 0.1912, 0.5841, 0.6584, 1.0, 0.1912, 0.5841, 0.6584, 1.0, 0.1912, 0.5841, 0.6584, 1.0, 0.1912, 0.5841, 0.6584, 1.0, 0.1912, 0.5841, 0.6584, 1.0, 0.1912, 0.5841, 0.6584, 1.0, 0.1912, 0.5841, 0.6584, 1.0, 0.1912, 0.5841, 0.6584, 1.0, 0.1912, 0.5841, 0.6584, 1.0, 0.1912, 0.5841, 0.6584, 1.0, 0.1912, 0.5841, 0.6584, 1.0, 0.1912, 0.5841, 0.6584, 1.0, 0.1912, 0.5841, 0.6584, 1.0, 0.1912, 0.5841, 0.6584, 1.0, 0.1912, 0.5841, 0.6584, 1.0, 0.1912, 0.5841, 0.6584, 1.0, 0.1912, 0.5841, 0.6584, 1.0, 0.1912, 0.5841, 0.6584, 1.0, 0.1912, 0.5841, 0.6584, 1.0, 0.1912, 0.5841, 0.6584, 1.0, 0.1912, 0.5841, 0.6584, 1.0, 0.1912, 0.5841, 0.6584, 1.0, 0.1912, 0.5841, 0.6584, 1.0, 0.1912, 0.5841, 0.6584, 1.0, 0.1912, 0.5841, 0.6584, 1.0, 0.1912, 0.5841, 0.6584, 1.0, 0.1912, 0.5841, 0.6584, 1.0, 0.1912, 0.5841, 0.6584, 1.0, 0.1912, 0.5841, 0.6584, 1.0, 0.1912, 0.5841, 0.6584, 1.0, 0.1912, 0.5841, 0.6584, 1.0, 0.1912, 0.5841, 0.6584, 1.0, 0.1912, 0.5841, 0.6584, 1.0, 0.1912, 0.5841, 0.6584, 1.0, 0.1912, 0.5841, 0.6584, 1.0, 0.1912, 0.5841, 0.6584, 1.0, 0.1912, 0.5841, 0.6584, 1.0, 0.1912, 0.5841, 0.6584, 1.0, 0.1912, 0.5841, 0.6584, 1.0, 0.1912, 0.5841, 0.6584, 1.0, 0.1912, 0.5841, 0.6584, 1.0, 0.1912, 0.5841, 0.6584, 1.0, 0.1912, 0.5841, 0.6584, 1.0, 0.1912, 0.5841, 0.6584, 1.0, 0.1912, 0.5841, 0.6584, 1.0, 0.1912, 0.5841, 0.6584, 1.0, 0.1912, 0.5841, 0.6584, 1.0, 0.1912, 0.5841, 0.6584, 1.0, 0.1912, 0.5841, 0.6584, 1.0, 0.1912, 0.5841, 0.6584, 1.0, 0.1912, 0.5841, 0.6584, 1.0, 0.1912, 0.5841, 0.6584, 1.0, 0.1912, 0.5841, 0.6584, 1.0, 0.1912, 0.5841, 0.6584, 1.0, 0.1912, 0.5841, 0.6584, 1.0, 0.1912, 0.5841, 0.6584, 1.0, 0.1912, 0.5841, 0.6584, 1.0, 0.1912, 0.5841, 0.6584, 1.0, 0.1912, 0.5841, 0.6584, 1.0, 0.1912, 0.5841, 0.6584, 1.0, 0.1912, 0.5841, 0.6584, 1.0, 0.1912, 0.5841, 0.6584, 1.0, 0.1912, 0.5841, 0.6584, 1.0, 0.1912, 0.5841, 0.6584, 1.0, 0.1912, 0.5841, 0.6584, 1.0, 0.1912, 0.5841, 0.6584, 1.0, 0.1912, 0.5841, 0.6584, 1.0, 0.1912, 0.5841, 0.6584, 1.0, 0.1912, 0.5841, 0.6584, 1.0, 0.1912, 0.5841, 0.6584, 1.0, 0.1912, 0.5841, 0.6584, 1.0, 0.1912, 0.5841, 0.6584, 1.0, 0.1912, 0.5841, 0.6584, 1.0, 0.1912, 0.5841, 0.6584, 1.0, 0.1912, 0.5841, 0.6584, 1.0, 0.1912, 0.5841, 0.6584, 1.0, 0.1912, 0.5841, 0.6584, 1.0, 0.1912, 0.5841, 0.6584, 1.0, 0.1912, 0.5841, 0.6584, 1.0, 0.1912, 0.5841, 0.6584, 1.0, 0.1912, 0.5841, 0.6584, 1.0, 0.1912, 0.5841, 0.6584, 1.0, 0.1912, 0.5841, 0.6584, 1.0, 0.1912, 0.5841, 0.6584, 1.0, 0.1912, 0.5841, 0.6584, 1.0, 0.1912, 0.5841, 0.6584, 1.0, 0.1912, 0.5841, 0.6584, 1.0, 0.1912, 0.5841, 0.6584, 1.0, 0.1912, 0.5841, 0.6584, 1.0, 0.1912, 0.5841, 0.6584, 1.0, 0.1912, 0.5841, 0.6584, 1.0, 0.1912, 0.5841, 0.6584, 1.0, 0.1912, 0.5841, 0.6584, 1.0, 0.1912, 0.5841, 0.6584, 1.0, 0.1912, 0.5841, 0.6584, 1.0, 0.1912, 0.5841, 0.6584, 1.0, 0.1912, 0.5841, 0.6584, 1.0, 0.1912, 0.5841, 0.6584, 1.0, 0.1912, 0.5841, 0.6584, 1.0, 0.1912, 0.5841, 0.6584, 1.0, 0.1912, 0.5841, 0.6584, 1.0, 0.1912, 0.5841, 0.6584, 1.0, 0.1912, 0.5841, 0.6584, 1.0, 0.1912, 0.5841, 0.6584, 1.0, 0.1912, 0.5841, 0.6584, 1.0, 0.1912, 0.5841, 0.6584, 1.0, 0.1912, 0.5841, 0.6584, 1.0, 0.1912, 0.5841, 0.6584, 1.0, 0.1912, 0.5841, 0.6584, 1.0, 0.1912, 0.5841, 0.6584, 1.0, 0.1912, 0.5841, 0.6584, 1.0, 0.1912, 0.5841, 0.6584, 1.0, 0.1912, 0.5841, 0.6584, 1.0, 0.1912, 0.5841, 0.6584, 1.0, 0.1912, 0.5841, 0.6584, 1.0, 0.1912, 0.5841, 0.6584, 1.0, 0.1912, 0.5841, 0.6584, 1.0, 0.1912, 0.5841, 0.6584, 1.0, 0.1912, 0.5841, 0.6584, 1.0, 0.1912, 0.5841, 0.6584, 1.0, 0.1912, 0.5841, 0.6584, 1.0, 0.1912, 0.5841, 0.6584, 1.0, 0.1912, 0.5841, 0.6584, 1.0, 0.1912, 0.5841, 0.6584, 1.0, 0.1912, 0.5841, 0.6584, 1.0, 0.1912, 0.5841, 0.6584, 1.0, 0.1912, 0.5841, 0.6584, 1.0, 0.1912, 0.5841, 0.6584, 1.0, 0.1912, 0.5841, 0.6584, 1.0, 0.1912, 0.5841, 0.6584, 1.0, 0.1912, 0.5841, 0.6584, 1.0, 0.1912, 0.5841, 0.6584, 1.0, 0.1912, 0.5841, 0.6584, 1.0, 0.1912, 0.5841, 0.6584, 1.0, 0.1912, 0.5841, 0.6584, 1.0, 0.1912, 0.5841, 0.6584, 1.0, 0.1912, 0.5841, 0.6584, 1.0, 0.1912, 0.5841, 0.6584, 1.0, 0.1912, 0.5841, 0.6584, 1.0, 0.1912, 0.5841, 0.6584, 1.0, 0.1912, 0.5841, 0.6584, 1.0, 0.1912, 0.5841, 0.6584, 1.0, 0.1912, 0.5841, 0.6584, 1.0, 0.3278, 0.06125, 0.6584, 1.0, 0.3278, 0.06125, 0.6584, 1.0, 0.3278, 0.06125, 0.6584, 1.0, 0.3278, 0.06125, 0.6584, 1.0, 0.3278, 0.06125, 0.6584, 1.0, 0.3278, 0.06125, 0.6584, 1.0, 0.3278, 0.06125, 0.6584, 1.0, 0.3278, 0.06125, 0.6584, 1.0, 0.3278, 0.06125, 0.6584, 1.0, 0.3278, 0.06125, 0.6584, 1.0, 0.3278, 0.06125, 0.6584, 1.0, 0.3278, 0.06125, 0.6584, 1.0, 0.3278, 0.06125, 0.6584, 1.0, 0.3278, 0.06125, 0.6584, 1.0, 0.3278, 0.06125, 0.6584, 1.0, 0.3278, 0.06125, 0.6584, 1.0, 0.3278, 0.06125, 0.6584, 1.0, 0.3278, 0.06125, 0.6584, 1.0, 0.3278, 0.06125, 0.6584, 1.0, 0.3278, 0.06125, 0.6584, 1.0, 0.3278, 0.06125, 0.6584, 1.0, 0.3278, 0.06125, 0.6584, 1.0, 0.3278, 0.06125, 0.6584, 1.0, 0.3278, 0.06125, 0.6584, 1.0, 0.3278, 0.06125, 0.6584, 1.0, 0.3278, 0.06125, 0.6584, 1.0, 0.3278, 0.06125, 0.6584, 1.0, 0.3278, 0.06125, 0.6584, 1.0, 0.3278, 0.06125, 0.6584, 1.0, 0.3278, 0.06125, 0.6584, 1.0, 0.3278, 0.06125, 0.6584, 1.0, 0.3278, 0.06125, 0.6584, 1.0, 0.3278, 0.06125, 0.6584, 1.0, 0.3278, 0.06125, 0.6584, 1.0, 0.3278, 0.06125, 0.6584, 1.0, 0.3278, 0.06125, 0.6584, 1.0, 0.3278, 0.06125, 0.6584, 1.0, 0.3278, 0.06125, 0.6584, 1.0, 0.3278, 0.06125, 0.6584, 1.0, 0.3278, 0.06125, 0.6584, 1.0, 0.3278, 0.06125, 0.6584, 1.0, 0.3278, 0.06125, 0.6584, 1.0, 0.3278, 0.06125, 0.6584, 1.0, 0.3278, 0.06125, 0.6584, 1.0, 0.3278, 0.06125, 0.6584, 1.0, 0.3278, 0.06125, 0.6584, 1.0, 0.3278, 0.06125, 0.6584, 1.0, 0.3278, 0.06125, 0.6584, 1.0, 0.3278, 0.06125, 0.6584, 1.0, 0.3278, 0.06125, 0.6584, 1.0, 0.3278, 0.06125, 0.6584, 1.0, 0.3278, 0.06125, 0.6584, 1.0, 0.3278, 0.06125, 0.6584, 1.0, 0.3278, 0.06125, 0.6584, 1.0, 0.3278, 0.06125, 0.6584, 1.0, 0.3278, 0.06125, 0.6584, 1.0, 0.3278, 0.06125, 0.6584, 1.0, 0.3278, 0.06125, 0.6584, 1.0, 0.3278, 0.06125, 0.6584, 1.0, 0.3278, 0.06125, 0.6584, 1.0, 0.3278, 0.06125, 0.6584, 1.0, 0.3278, 0.06125, 0.6584, 1.0, 0.3278, 0.06125, 0.6584, 1.0, 0.3278, 0.06125, 0.6584, 1.0, 0.3278, 0.06125, 0.6584, 1.0, 0.3278, 0.06125, 0.6584, 1.0, 0.3278, 0.06125, 0.6584, 1.0, 0.3278, 0.06125, 0.6584, 1.0, 0.3278, 0.06125, 0.6584, 1.0, 0.3278, 0.06125, 0.6584, 1.0, 0.3278, 0.06125, 0.6584, 1.0, 0.3278, 0.06125, 0.6584, 1.0, 0.3278, 0.06125, 0.6584, 1.0, 0.3278, 0.06125, 0.6584, 1.0, 0.3278, 0.06125, 0.6584, 1.0, 0.3278, 0.06125, 0.6584, 1.0, 0.3278, 0.06125, 0.6584, 1.0, 0.3278, 0.06125, 0.6584, 1.0, 0.3278, 0.06125, 0.6584, 1.0, 0.3278, 0.06125, 0.6584, 1.0, 0.3278, 0.06125, 0.6584, 1.0, 0.3278, 0.06125, 0.6584, 1.0, 0.3278, 0.06125, 0.6584, 1.0, 0.3278, 0.06125, 0.6584, 1.0, 0.3278, 0.06125, 0.6584, 1.0, 0.3278, 0.06125, 0.6584, 1.0, 0.3278, 0.06125, 0.6584, 1.0, 0.3278, 0.06125, 0.6584, 1.0, 0.3278, 0.06125, 0.6584, 1.0, 0.3278, 0.06125, 0.6584, 1.0, 0.3278, 0.06125, 0.6584, 1.0, 0.3278, 0.06125, 0.6584, 1.0, 0.3278, 0.06125, 0.6584, 1.0, 0.3278, 0.06125, 0.6584, 1.0, 0.3278, 0.06125, 0.6584, 1.0, 0.3278, 0.06125, 0.6584, 1.0, 0.3278, 0.06125, 0.6584, 1.0, 0.3278, 0.06125, 0.6584, 1.0, 0.3278, 0.06125, 0.6584, 1.0, 0.3278, 0.06125, 0.6584, 1.0, 0.3278, 0.06125, 0.6584, 1.0, 0.3278, 0.06125, 0.6584, 1.0, 0.3278, 0.06125, 0.6584, 1.0, 0.3278, 0.06125, 0.6584, 1.0, 0.3278, 0.06125, 0.6584, 1.0, 0.3278, 0.06125, 0.6584, 1.0, 0.3278, 0.06125, 0.6584, 1.0, 0.3278, 0.06125, 0.6584, 1.0, 0.3278, 0.06125, 0.6584, 1.0, 0.3278, 0.06125, 0.6584, 1.0, 0.3278, 0.06125, 0.6584, 1.0, 0.3278, 0.06125, 0.6584, 1.0, 0.3278, 0.06125, 0.6584, 1.0, 0.3278, 0.06125, 0.6584, 1.0, 0.3278, 0.06125, 0.6584, 1.0, 0.3278, 0.06125, 0.6584, 1.0, 0.3278, 0.06125, 0.6584, 1.0, 0.3278, 0.06125, 0.6584, 1.0, 0.3278, 0.06125, 0.6584, 1.0, 0.3278, 0.06125, 0.6584, 1.0, 0.3278, 0.06125, 0.6584, 1.0, 0.3278, 0.06125, 0.6584, 1.0, 0.3278, 0.06125, 0.6584, 1.0, 0.3278, 0.06125, 0.6584, 1.0, 0.3278, 0.06125, 0.6584, 1.0, 0.3278, 0.06125, 0.6584, 1.0, 0.3278, 0.06125, 0.6584, 1.0, 0.3278, 0.06125, 0.6584, 1.0, 0.3278, 0.06125, 0.6584, 1.0, 0.3278, 0.06125, 0.6584, 1.0])
me_cube_000.materials.append(mat_vertexcolor)
me_cube_000.use_remesh_preserve_volume = False
me_cube_000.use_remesh_preserve_attributes = False
me_cube_000.use_mirror_vertex_groups = False
me_cube_000.use_paint_bone_selection = False
me_cube_000.use_paint_mask = True
me_cube_000.update()
me_cursor = bpy.data.meshes.new('Cursor')
me_cursor.from_pydata([(0.3246, -8.966, -0.4), (0.4, -8.966, -0.3246), (0.3246, 8.966, -0.4), (0.4, 8.966, -0.3246), (0.4, -8.966, -0.4754), (0.4754, -8.966, -0.4), (0.4, 8.966, -0.4754), (0.4754, 8.966, -0.4), (-0.4754, -8.966, -0.4), (-0.4, -8.966, -0.3246), (-0.4754, 8.966, -0.4), (-0.4, 8.966, -0.3246), (-0.4, -8.966, -0.4754), (-0.3246, -8.966, -0.4), (-0.4, 8.966, -0.4754), (-0.3246, 8.966, -0.4), (8.966, 0.3246, -0.4), (8.966, 0.4, -0.3246), (-8.966, 0.3246, -0.4), (-8.966, 0.4, -0.3246), (8.966, 0.4, -0.4754), (8.966, 0.4754, -0.4), (-8.966, 0.4, -0.4754), (-8.966, 0.4754, -0.4), (8.966, -0.4754, -0.4), (8.966, -0.4, -0.3246), (-8.966, -0.4754, -0.4), (-8.966, -0.4, -0.3246), (8.966, -0.4, -0.4754), (8.966, -0.3246, -0.4), (-8.966, -0.4, -0.4754), (-8.966, -0.3246, -0.4)], [], [(0, 1, 3, 2), (2, 3, 7, 6), (6, 7, 5, 4), (4, 5, 1, 0), (2, 6, 4, 0), (7, 3, 1, 5), (8, 9, 11, 10), (10, 11, 15, 14), (14, 15, 13, 12), (12, 13, 9, 8), (10, 14, 12, 8), (15, 11, 9, 13), (16, 17, 19, 18), (18, 19, 23, 22), (22, 23, 21, 20), (20, 21, 17, 16), (18, 22, 20, 16), (23, 19, 17, 21), (24, 25, 27, 26), (26, 27, 31, 30), (30, 31, 29, 28), (28, 29, 25, 24), (26, 30, 28, 24), (31, 27, 25, 29)])
_ca = me_cursor.color_attributes.new('Col', 'BYTE_COLOR', 'CORNER')
_ca.data.foreach_set('color', [0.6584, 0.4397, 0.2086, 1.0, 0.6584, 0.4397, 0.2086, 1.0, 0.6584, 0.4397, 0.2086, 1.0, 0.6584, 0.4397, 0.2086, 1.0, 0.6584, 0.4397, 0.2086, 1.0, 0.6584, 0.4397, 0.2086, 1.0, 0.6584, 0.4397, 0.2086, 1.0, 0.6584, 0.4397, 0.2086, 1.0, 0.6584, 0.4397, 0.2086, 1.0, 0.6584, 0.4397, 0.2086, 1.0, 0.6584, 0.4397, 0.2086, 1.0, 0.6584, 0.4397, 0.2086, 1.0, 0.6584, 0.4397, 0.2086, 1.0, 0.6584, 0.4397, 0.2086, 1.0, 0.6584, 0.4397, 0.2086, 1.0, 0.6584, 0.4397, 0.2086, 1.0, 0.6584, 0.4397, 0.2086, 1.0, 0.6584, 0.4397, 0.2086, 1.0, 0.6584, 0.4397, 0.2086, 1.0, 0.6584, 0.4397, 0.2086, 1.0, 0.6584, 0.4397, 0.2086, 1.0, 0.6584, 0.4397, 0.2086, 1.0, 0.6584, 0.4397, 0.2086, 1.0, 0.6584, 0.4397, 0.2086, 1.0, 0.6584, 0.4397, 0.2086, 1.0, 0.6584, 0.4397, 0.2086, 1.0, 0.6584, 0.4397, 0.2086, 1.0, 0.6584, 0.4397, 0.2086, 1.0, 0.6584, 0.4397, 0.2086, 1.0, 0.6584, 0.4397, 0.2086, 1.0, 0.6584, 0.4397, 0.2086, 1.0, 0.6584, 0.4397, 0.2086, 1.0, 0.6584, 0.4397, 0.2086, 1.0, 0.6584, 0.4397, 0.2086, 1.0, 0.6584, 0.4397, 0.2086, 1.0, 0.6584, 0.4397, 0.2086, 1.0, 0.6584, 0.4397, 0.2086, 1.0, 0.6584, 0.4397, 0.2086, 1.0, 0.6584, 0.4397, 0.2086, 1.0, 0.6584, 0.4397, 0.2086, 1.0, 0.6584, 0.4397, 0.2086, 1.0, 0.6584, 0.4397, 0.2086, 1.0, 0.6584, 0.4397, 0.2086, 1.0, 0.6584, 0.4397, 0.2086, 1.0, 0.6584, 0.4397, 0.2086, 1.0, 0.6584, 0.4397, 0.2086, 1.0, 0.6584, 0.4397, 0.2086, 1.0, 0.6584, 0.4397, 0.2086, 1.0, 0.6584, 0.4397, 0.2086, 1.0, 0.6584, 0.4397, 0.2086, 1.0, 0.6584, 0.4397, 0.2086, 1.0, 0.6584, 0.4397, 0.2086, 1.0, 0.6584, 0.4397, 0.2086, 1.0, 0.6584, 0.4397, 0.2086, 1.0, 0.6584, 0.4397, 0.2086, 1.0, 0.6584, 0.4397, 0.2086, 1.0, 0.6584, 0.4397, 0.2086, 1.0, 0.6584, 0.4397, 0.2086, 1.0, 0.6584, 0.4397, 0.2086, 1.0, 0.6584, 0.4397, 0.2086, 1.0, 0.6584, 0.4397, 0.2086, 1.0, 0.6584, 0.4397, 0.2086, 1.0, 0.6584, 0.4397, 0.2086, 1.0, 0.6584, 0.4397, 0.2086, 1.0, 0.6584, 0.4397, 0.2086, 1.0, 0.6584, 0.4397, 0.2086, 1.0, 0.6584, 0.4397, 0.2086, 1.0, 0.6584, 0.4397, 0.2086, 1.0, 0.6584, 0.4397, 0.2086, 1.0, 0.6584, 0.4397, 0.2086, 1.0, 0.6584, 0.4397, 0.2086, 1.0, 0.6584, 0.4397, 0.2086, 1.0, 0.6584, 0.4397, 0.2086, 1.0, 0.6584, 0.4397, 0.2086, 1.0, 0.6584, 0.4397, 0.2086, 1.0, 0.6584, 0.4397, 0.2086, 1.0, 0.6584, 0.4397, 0.2086, 1.0, 0.6584, 0.4397, 0.2086, 1.0, 0.6584, 0.4397, 0.2086, 1.0, 0.6584, 0.4397, 0.2086, 1.0, 0.6584, 0.4397, 0.2086, 1.0, 0.6584, 0.4397, 0.2086, 1.0, 0.6584, 0.4397, 0.2086, 1.0, 0.6584, 0.4397, 0.2086, 1.0, 0.6584, 0.4397, 0.2086, 1.0, 0.6584, 0.4397, 0.2086, 1.0, 0.6584, 0.4397, 0.2086, 1.0, 0.6584, 0.4397, 0.2086, 1.0, 0.6584, 0.4397, 0.2086, 1.0, 0.6584, 0.4397, 0.2086, 1.0, 0.6584, 0.4397, 0.2086, 1.0, 0.6584, 0.4397, 0.2086, 1.0, 0.6584, 0.4397, 0.2086, 1.0, 0.6584, 0.4397, 0.2086, 1.0, 0.6584, 0.4397, 0.2086, 1.0, 0.6584, 0.4397, 0.2086, 1.0])
me_cursor.materials.append(mat_vertexcolor)
me_cursor.use_remesh_preserve_volume = False
me_cursor.use_remesh_preserve_attributes = False
me_cursor.use_mirror_vertex_groups = False
me_cursor.update()
me_cube_001 = bpy.data.meshes.new('Cube.001')
me_cube_001.from_pydata([(-0.1923, -0.1923, -0.2526), (-0.1923, -0.2526, -0.1923), (-0.2526, -0.1923, -0.1923), (-0.1923, -0.2526, 0.1923), (-0.1923, -0.1923, 0.2526), (-0.2526, -0.1923, 0.1923), (-0.1923, 0.1923, -0.2526), (-0.2526, 0.1923, -0.1923), (-0.1923, 0.2526, -0.1923), (-0.1923, 0.1923, 0.2526), (-0.1923, 0.2526, 0.1923), (-0.2526, 0.1923, 0.1923), (0.1923, -0.1923, -0.2526), (0.2526, -0.1923, -0.1923), (0.1923, -0.2526, -0.1923), (0.1923, -0.1923, 0.2526), (0.1923, -0.2526, 0.1923), (0.2526, -0.1923, 0.1923), (0.1923, 0.1923, -0.2526), (0.1923, 0.2526, -0.1923), (0.2526, 0.1923, -0.1923), (0.1923, 0.1923, 0.2526), (0.2526, 0.1923, 0.1923), (0.1923, 0.2526, 0.1923)], [], [(14, 16, 3, 1), (20, 22, 17, 13), (21, 9, 4, 15), (2, 5, 11, 7), (8, 10, 23, 19), (0, 1, 2), (3, 4, 5), (6, 7, 8), (9, 10, 11), (12, 13, 14), (15, 16, 17), (18, 19, 20), (21, 22, 23), (6, 0, 2, 7), (1, 3, 5, 2), (4, 9, 11, 5), (10, 8, 7, 11), (18, 6, 8, 19), (9, 21, 23, 10), (22, 20, 19, 23), (12, 18, 20, 13), (21, 15, 17, 22), (16, 14, 13, 17), (0, 12, 14, 1), (15, 4, 3, 16), (6, 18, 12, 0)])
_ca = me_cube_001.color_attributes.new('Col', 'BYTE_COLOR', 'CORNER')
_ca.data.foreach_set('color', [0.0, 0.5711, 0.4287, 1.0, 0.0, 0.5711, 0.4287, 1.0, 0.0, 0.5711, 0.4287, 1.0, 0.0, 0.5711, 0.4287, 1.0, 0.5711, 0.1529, 0.4735, 1.0, 0.5711, 0.1529, 0.4735, 1.0, 0.5711, 0.1529, 0.4735, 1.0, 0.5711, 0.1529, 0.4735, 1.0, 0.5711, 0.4125, 0.117, 1.0, 0.5711, 0.4125, 0.117, 1.0, 0.5711, 0.4125, 0.117, 1.0, 0.5711, 0.4125, 0.117, 1.0, 0.5711, 0.1529, 0.4735, 1.0, 0.5711, 0.1529, 0.4735, 1.0, 0.5711, 0.1529, 0.4735, 1.0, 0.5711, 0.1529, 0.4735, 1.0, 0.0, 0.5711, 0.4287, 1.0, 0.0, 0.5711, 0.4287, 1.0, 0.0, 0.5711, 0.4287, 1.0, 0.0, 0.5711, 0.4287, 1.0, 0.1195, 0.1356, 0.162, 1.0, 0.1195, 0.1356, 0.162, 1.0, 0.1195, 0.1356, 0.162, 1.0, 0.1195, 0.1356, 0.162, 1.0, 0.1195, 0.1356, 0.162, 1.0, 0.1195, 0.1356, 0.162, 1.0, 0.1195, 0.1356, 0.162, 1.0, 0.1195, 0.1356, 0.162, 1.0, 0.1195, 0.1356, 0.162, 1.0, 0.1195, 0.1356, 0.162, 1.0, 0.1195, 0.1356, 0.162, 1.0, 0.1195, 0.1356, 0.162, 1.0, 0.1195, 0.1356, 0.162, 1.0, 0.1195, 0.1356, 0.162, 1.0, 0.1195, 0.1356, 0.162, 1.0, 0.1195, 0.1356, 0.162, 1.0, 0.1195, 0.1356, 0.162, 1.0, 0.1195, 0.1356, 0.162, 1.0, 0.1195, 0.1356, 0.162, 1.0, 0.1195, 0.1356, 0.162, 1.0, 0.1195, 0.1356, 0.162, 1.0, 0.1195, 0.1356, 0.162, 1.0, 0.1195, 0.1356, 0.162, 1.0, 0.1195, 0.1356, 0.162, 1.0, 0.1195, 0.1356, 0.162, 1.0, 0.1195, 0.1356, 0.162, 1.0, 0.1195, 0.1356, 0.162, 1.0, 0.1195, 0.1356, 0.162, 1.0, 0.1195, 0.1356, 0.162, 1.0, 0.1195, 0.1356, 0.162, 1.0, 0.1195, 0.1356, 0.162, 1.0, 0.1195, 0.1356, 0.162, 1.0, 0.1195, 0.1356, 0.162, 1.0, 0.1195, 0.1356, 0.162, 1.0, 0.1195, 0.1356, 0.162, 1.0, 0.1195, 0.1356, 0.162, 1.0, 0.1195, 0.1356, 0.162, 1.0, 0.1195, 0.1356, 0.162, 1.0, 0.1195, 0.1356, 0.162, 1.0, 0.1195, 0.1356, 0.162, 1.0, 0.1195, 0.1356, 0.162, 1.0, 0.1195, 0.1356, 0.162, 1.0, 0.1195, 0.1356, 0.162, 1.0, 0.1195, 0.1356, 0.162, 1.0, 0.1195, 0.1356, 0.162, 1.0, 0.1195, 0.1356, 0.162, 1.0, 0.1195, 0.1356, 0.162, 1.0, 0.1195, 0.1356, 0.162, 1.0, 0.1195, 0.1356, 0.162, 1.0, 0.1195, 0.1356, 0.162, 1.0, 0.1195, 0.1356, 0.162, 1.0, 0.1195, 0.1356, 0.162, 1.0, 0.1195, 0.1356, 0.162, 1.0, 0.1195, 0.1356, 0.162, 1.0, 0.1195, 0.1356, 0.162, 1.0, 0.1195, 0.1356, 0.162, 1.0, 0.1195, 0.1356, 0.162, 1.0, 0.1195, 0.1356, 0.162, 1.0, 0.1195, 0.1356, 0.162, 1.0, 0.1195, 0.1356, 0.162, 1.0, 0.1195, 0.1356, 0.162, 1.0, 0.1195, 0.1356, 0.162, 1.0, 0.1195, 0.1356, 0.162, 1.0, 0.1195, 0.1356, 0.162, 1.0, 0.1195, 0.1356, 0.162, 1.0, 0.1195, 0.1356, 0.162, 1.0, 0.1195, 0.1356, 0.162, 1.0, 0.1195, 0.1356, 0.162, 1.0, 0.1195, 0.1356, 0.162, 1.0, 0.1195, 0.1356, 0.162, 1.0, 0.1195, 0.1356, 0.162, 1.0, 0.1195, 0.1356, 0.162, 1.0, 0.5711, 0.4125, 0.117, 1.0, 0.5711, 0.4125, 0.117, 1.0, 0.5711, 0.4125, 0.117, 1.0, 0.5711, 0.4125, 0.117, 1.0])
me_cube_001.materials.append(mat_vertexcolor)
me_cube_001.use_remesh_preserve_volume = False
me_cube_001.use_remesh_preserve_attributes = False
me_cube_001.use_mirror_vertex_groups = False
me_cube_001.use_paint_bone_selection = False
me_cube_001.use_paint_mask = True
me_cube_001.update()
me_plane = bpy.data.meshes.new('Plane')
me_plane.from_pydata([(-0.5, -0.5, 0.0), (0.5, -0.5, 0.0), (-0.5, 0.5, 0.0), (0.5, 0.5, 0.0), (-0.4401, 0.4401, 0.0), (-0.4401, -0.4401, 0.0), (0.4401, -0.4401, 0.0), (0.4401, 0.4401, 0.0), (-0.4199, 0.4199, -0.02037), (-0.4199, -0.4199, -0.02037), (0.4199, -0.4199, -0.02037), (0.4199, 0.4199, -0.02037)], [], [(7, 4, 8, 11), (5, 4, 2, 0), (6, 5, 0, 1), (7, 6, 1, 3), (4, 7, 3, 2), (9, 10, 11, 8), (5, 6, 10, 9), (6, 7, 11, 10), (4, 5, 9, 8)])
_ca = me_plane.color_attributes.new('Col', 'BYTE_COLOR', 'CORNER')
_ca.data.foreach_set('color', [0.3663, 0.3095, 0.2831, 1.0, 0.3663, 0.3095, 0.2831, 1.0, 0.3663, 0.3095, 0.2831, 1.0, 0.3663, 0.3095, 0.2831, 1.0, 0.3663, 0.3095, 0.2831, 1.0, 0.3663, 0.3095, 0.2831, 1.0, 0.3663, 0.3095, 0.2831, 1.0, 0.3663, 0.3095, 0.2831, 1.0, 0.3663, 0.3095, 0.2831, 1.0, 0.3663, 0.3095, 0.2831, 1.0, 0.3663, 0.3095, 0.2831, 1.0, 0.3663, 0.3095, 0.2831, 1.0, 0.3663, 0.3095, 0.2831, 1.0, 0.3663, 0.3095, 0.2831, 1.0, 0.3663, 0.3095, 0.2831, 1.0, 0.3663, 0.3095, 0.2831, 1.0, 0.3663, 0.3095, 0.2831, 1.0, 0.3663, 0.3095, 0.2831, 1.0, 0.3663, 0.3095, 0.2831, 1.0, 0.3663, 0.3095, 0.2831, 1.0, 0.2384, 0.2016, 0.1845, 1.0, 0.2384, 0.2016, 0.1845, 1.0, 0.2384, 0.2016, 0.1845, 1.0, 0.2384, 0.2016, 0.1845, 1.0, 0.3663, 0.3095, 0.2831, 1.0, 0.3663, 0.3095, 0.2831, 1.0, 0.3663, 0.3095, 0.2831, 1.0, 0.3663, 0.3095, 0.2831, 1.0, 0.3663, 0.3095, 0.2831, 1.0, 0.3663, 0.3095, 0.2831, 1.0, 0.3663, 0.3095, 0.2831, 1.0, 0.3663, 0.3095, 0.2831, 1.0, 0.3663, 0.3095, 0.2831, 1.0, 0.3663, 0.3095, 0.2831, 1.0, 0.3663, 0.3095, 0.2831, 1.0, 0.3663, 0.3095, 0.2831, 1.0])
me_plane.materials.append(mat_vertexcolor)
me_plane.use_remesh_preserve_volume = False
me_plane.use_remesh_preserve_attributes = False
me_plane.use_mirror_vertex_groups = False
me_plane.use_paint_bone_selection = False
me_plane.use_paint_mask = True
me_plane.update()

# ---- objects
ob_egg = bpy.data.objects.new('Egg', me_cube_002)
ob_doll = bpy.data.objects.new('Doll', me_cube_000)
ob_cursor = bpy.data.objects.new('Cursor', me_cursor)
ob_cube = bpy.data.objects.new('Cube', me_cube_001)
ob_hemi = bpy.data.objects.new('Hemi', light_hemi)
ob_tile = bpy.data.objects.new('Tile', me_plane)

# ---- transforms, parenting, visibility, modifiers, constraints
ob_egg.location = (2.0, 0.0, 0.0)
ob_egg.lineart.crease_threshold = 0.0
ob_doll.location = (1.0, 0.0, 0.0)
ob_doll.lineart.crease_threshold = 0.0
_m = ob_doll.modifiers.new('Auto Smooth', 'NODES')
_m.node_group = ng_auto_smooth
_gi = [s.identifier for s in ng_auto_smooth.interface.items_tree if s.item_type == 'SOCKET' and s.in_out == 'INPUT']
_m[_gi[1]] = 0.5236  # Angle
ob_cursor.location = (0.0, 0.0, 0.0)
ob_cursor.lineart.crease_threshold = 0.0
ob_cube.location = (0.0, 0.0, 0.0)
ob_cube.lineart.crease_threshold = 0.0
ob_hemi.location = (0.0, 0.0, 0.8125)
ob_hemi.lineart.crease_threshold = 0.0
ob_tile.location = (0.0, 0.0, -0.5)
ob_tile.lineart.crease_threshold = 0.0

# ---- collection membership
col_collection_1.objects.link(ob_egg)
col_collection_1.objects.link(ob_doll)
col_collection_1.objects.link(ob_cursor)
col_collection_1.objects.link(ob_cube)
col_collection_1.objects.link(ob_hemi)
col_collection_1.objects.link(ob_tile)

# ---- scene / render settings (as saved in the file)
scene.frame_start = 1; scene.frame_end = 250; scene.frame_set(1)
scene.render.engine = 'BLENDER_EEVEE_NEXT'
scene.render.resolution_percentage = 50
scene.render.dither_intensity = 0.0
scene.cycles.use_denoising = False
scene.cycles.samples = 128
scene.cycles.sampling_pattern = 'TABULATED_SOBOL'
scene.cycles.use_adaptive_sampling = False
scene.cycles.use_light_tree = False
scene.cycles.blur_glossy = 0.0
scene.cycles.sample_clamp_indirect = 0.0
scene.view_settings.view_transform = 'Standard'
bpy.context.view_layer.update()

# ---- added for rendering (the .blend has no active camera): camera
cam_auto = bpy.data.cameras.new('AutoCamera')
cam_auto.lens = 50.0
cam_auto.sensor_width = 36.0
cam_auto.clip_end = 1000.0
ob_auto_camera = bpy.data.objects.new('AutoCamera', cam_auto)
scene.collection.objects.link(ob_auto_camera)
ob_auto_camera.location = (23.4749, -28.1699, 18.646)
ob_auto_camera.rotation_euler = (1.09748, -7.21219e-08, 0.694738)
scene.camera = ob_auto_camera
bpy.context.view_layer.update()

